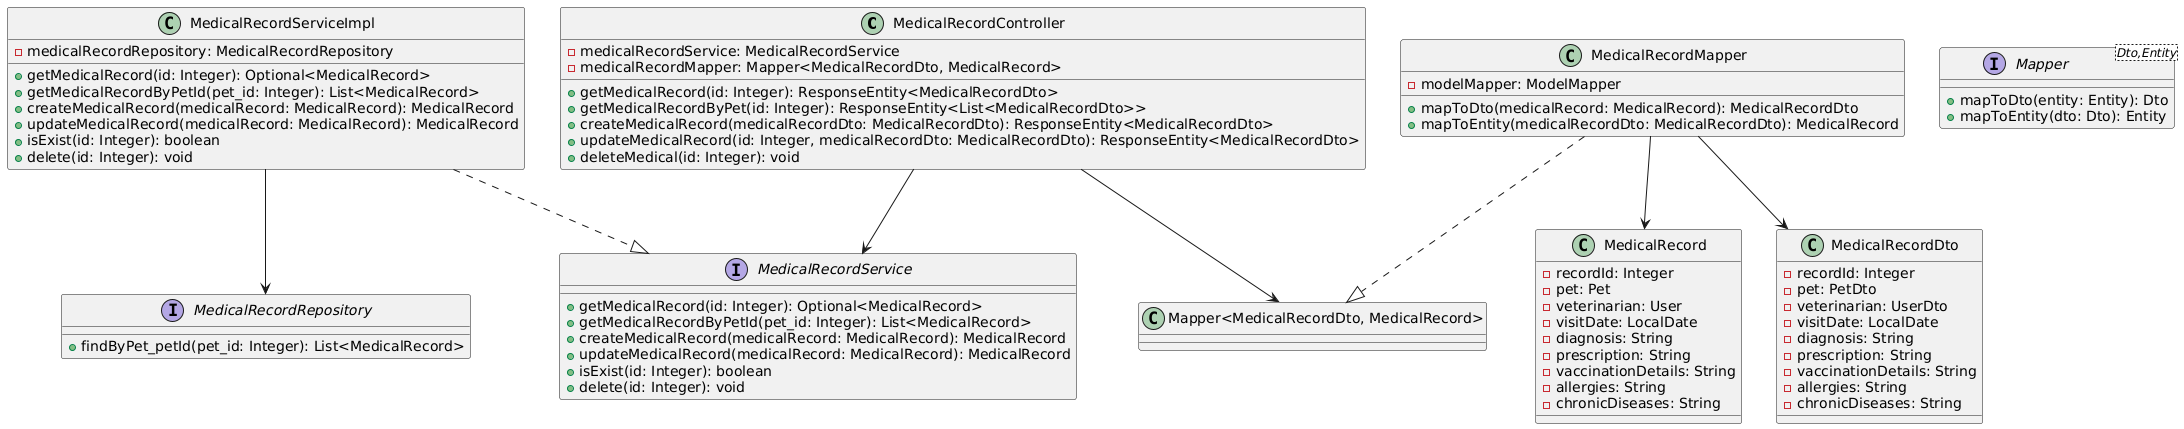

The diagram above was rendered by PlantUML. Its source (embedded in the PNG):
@startuml
class MedicalRecordController {
  - medicalRecordService: MedicalRecordService
  - medicalRecordMapper: Mapper<MedicalRecordDto, MedicalRecord>
  + getMedicalRecord(id: Integer): ResponseEntity<MedicalRecordDto>
  + getMedicalRecordByPet(id: Integer): ResponseEntity<List<MedicalRecordDto>>
  + createMedicalRecord(medicalRecordDto: MedicalRecordDto): ResponseEntity<MedicalRecordDto>
  + updateMedicalRecord(id: Integer, medicalRecordDto: MedicalRecordDto): ResponseEntity<MedicalRecordDto>
  + deleteMedical(id: Integer): void
}

interface MedicalRecordService {
  + getMedicalRecord(id: Integer): Optional<MedicalRecord>
  + getMedicalRecordByPetId(pet_id: Integer): List<MedicalRecord>
  + createMedicalRecord(medicalRecord: MedicalRecord): MedicalRecord
  + updateMedicalRecord(medicalRecord: MedicalRecord): MedicalRecord
  + isExist(id: Integer): boolean
  + delete(id: Integer): void
}

class MedicalRecordServiceImpl {
  - medicalRecordRepository: MedicalRecordRepository
  + getMedicalRecord(id: Integer): Optional<MedicalRecord>
  + getMedicalRecordByPetId(pet_id: Integer): List<MedicalRecord>
  + createMedicalRecord(medicalRecord: MedicalRecord): MedicalRecord
  + updateMedicalRecord(medicalRecord: MedicalRecord): MedicalRecord
  + isExist(id: Integer): boolean
  + delete(id: Integer): void
}

interface MedicalRecordRepository {
  + findByPet_petId(pet_id: Integer): List<MedicalRecord>
}

interface Mapper<Dto,Entity> {
  + mapToDto(entity: Entity): Dto  
  + mapToEntity(dto: Dto): Entity
}

class MedicalRecordMapper {
  - modelMapper: ModelMapper
  + mapToDto(medicalRecord: MedicalRecord): MedicalRecordDto
  + mapToEntity(medicalRecordDto: MedicalRecordDto): MedicalRecord
}

class MedicalRecordDto {
  - recordId: Integer
  - pet: PetDto
  - veterinarian: UserDto
  - visitDate: LocalDate
  - diagnosis: String
  - prescription: String
  - vaccinationDetails: String
  - allergies: String
  - chronicDiseases: String
}

class MedicalRecord {
  - recordId: Integer
  - pet: Pet
  - veterinarian: User
  - visitDate: LocalDate
  - diagnosis: String
  - prescription: String
  - vaccinationDetails: String
  - allergies: String
  - chronicDiseases: String
}

MedicalRecordController --> MedicalRecordService
MedicalRecordController --> "Mapper<MedicalRecordDto, MedicalRecord>"
MedicalRecordServiceImpl ..|> MedicalRecordService
MedicalRecordServiceImpl --> MedicalRecordRepository
MedicalRecordMapper ..|> "Mapper<MedicalRecordDto, MedicalRecord>"
MedicalRecordMapper --> MedicalRecordDto
MedicalRecordMapper --> MedicalRecord
@enduml